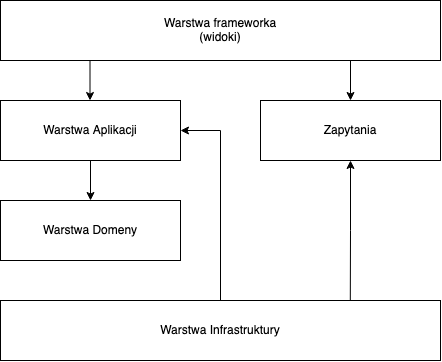

The diagram above was exported from draw.io. Its source (the exported page's mxGraphModel, read from the mxfile embedded in the PNG):
<mxGraphModel dx="1846" dy="634" grid="1" gridSize="10" guides="1" tooltips="1" connect="1" arrows="1" fold="1" page="1" pageScale="1" pageWidth="827" pageHeight="1169" background="none" math="0" shadow="0">
  <root>
    <mxCell id="0" />
    <mxCell id="1" parent="0" />
    <mxCell id="9wAR0khefj8llBj5QW90-313" value="&lt;div&gt;Warstwa frameworka&lt;/div&gt;&lt;div&gt;(widoki)&lt;/div&gt;" style="rounded=0;whiteSpace=wrap;html=1;shadow=0;comic=0;strokeWidth=1;fillColor=#ffffff;fontSize=12;align=center;strokeColor=#000000;" vertex="1" parent="1">
      <mxGeometry x="-720" y="30" width="440" height="60" as="geometry" />
    </mxCell>
    <mxCell id="9wAR0khefj8llBj5QW90-314" style="edgeStyle=orthogonalEdgeStyle;rounded=0;html=1;exitX=0.5;exitY=1;entryX=0.5;entryY=0;endArrow=classic;endFill=1;endSize=6;jettySize=auto;orthogonalLoop=1;strokeWidth=1;fontSize=12;" edge="1" parent="1" source="9wAR0khefj8llBj5QW90-315" target="9wAR0khefj8llBj5QW90-316">
      <mxGeometry relative="1" as="geometry" />
    </mxCell>
    <mxCell id="9wAR0khefj8llBj5QW90-315" value="Warstwa Aplikacji" style="rounded=0;whiteSpace=wrap;html=1;shadow=0;comic=0;strokeWidth=1;fillColor=#ffffff;fontSize=12;align=center;strokeColor=#000000;" vertex="1" parent="1">
      <mxGeometry x="-720" y="130" width="180" height="60" as="geometry" />
    </mxCell>
    <mxCell id="9wAR0khefj8llBj5QW90-316" value="Warstwa Domeny" style="rounded=0;whiteSpace=wrap;html=1;shadow=0;comic=0;strokeWidth=1;fillColor=#ffffff;fontSize=12;align=center;strokeColor=#000000;" vertex="1" parent="1">
      <mxGeometry x="-720" y="230" width="180" height="60" as="geometry" />
    </mxCell>
    <mxCell id="9wAR0khefj8llBj5QW90-324" style="edgeStyle=orthogonalEdgeStyle;rounded=0;orthogonalLoop=1;jettySize=auto;html=1;exitX=0.5;exitY=0;exitDx=0;exitDy=0;entryX=1;entryY=0.5;entryDx=0;entryDy=0;fontFamily=Courier New;fontSize=11;endArrow=classic;endFill=1;" edge="1" parent="1" source="9wAR0khefj8llBj5QW90-317" target="9wAR0khefj8llBj5QW90-315">
      <mxGeometry relative="1" as="geometry" />
    </mxCell>
    <mxCell id="9wAR0khefj8llBj5QW90-317" value="Warstwa Infrastruktury" style="rounded=0;whiteSpace=wrap;html=1;shadow=0;comic=0;strokeWidth=1;fillColor=#ffffff;fontSize=12;align=center;strokeColor=#000000;" vertex="1" parent="1">
      <mxGeometry x="-720" y="330" width="440" height="60" as="geometry" />
    </mxCell>
    <mxCell id="9wAR0khefj8llBj5QW90-318" style="edgeStyle=orthogonalEdgeStyle;rounded=0;html=1;exitX=0.5;exitY=1;entryX=0.5;entryY=0;endArrow=classic;endFill=1;endSize=6;jettySize=auto;orthogonalLoop=1;strokeWidth=1;fontSize=12;" edge="1" parent="1" target="9wAR0khefj8llBj5QW90-320">
      <mxGeometry relative="1" as="geometry">
        <mxPoint x="-370" y="90" as="sourcePoint" />
      </mxGeometry>
    </mxCell>
    <mxCell id="9wAR0khefj8llBj5QW90-325" style="edgeStyle=orthogonalEdgeStyle;rounded=0;orthogonalLoop=1;jettySize=auto;html=1;exitX=0.5;exitY=1;exitDx=0;exitDy=0;entryX=0.795;entryY=0.005;entryDx=0;entryDy=0;entryPerimeter=0;fontFamily=Courier New;fontSize=11;endArrow=none;endFill=0;startArrow=classic;startFill=1;" edge="1" parent="1" source="9wAR0khefj8llBj5QW90-320" target="9wAR0khefj8llBj5QW90-317">
      <mxGeometry relative="1" as="geometry" />
    </mxCell>
    <mxCell id="9wAR0khefj8llBj5QW90-320" value="Zapytania" style="rounded=0;whiteSpace=wrap;html=1;shadow=0;comic=0;strokeWidth=1;fillColor=#ffffff;fontSize=12;align=center;strokeColor=#000000;" vertex="1" parent="1">
      <mxGeometry x="-460" y="130" width="180" height="60" as="geometry" />
    </mxCell>
    <mxCell id="9wAR0khefj8llBj5QW90-323" style="edgeStyle=orthogonalEdgeStyle;rounded=0;html=1;exitX=0.5;exitY=1;entryX=0.5;entryY=0;endArrow=classic;endFill=1;endSize=6;jettySize=auto;orthogonalLoop=1;strokeWidth=1;fontSize=12;" edge="1" parent="1">
      <mxGeometry relative="1" as="geometry">
        <mxPoint x="-630.5" y="90" as="sourcePoint" />
        <mxPoint x="-630.5" y="130" as="targetPoint" />
      </mxGeometry>
    </mxCell>
  </root>
</mxGraphModel>